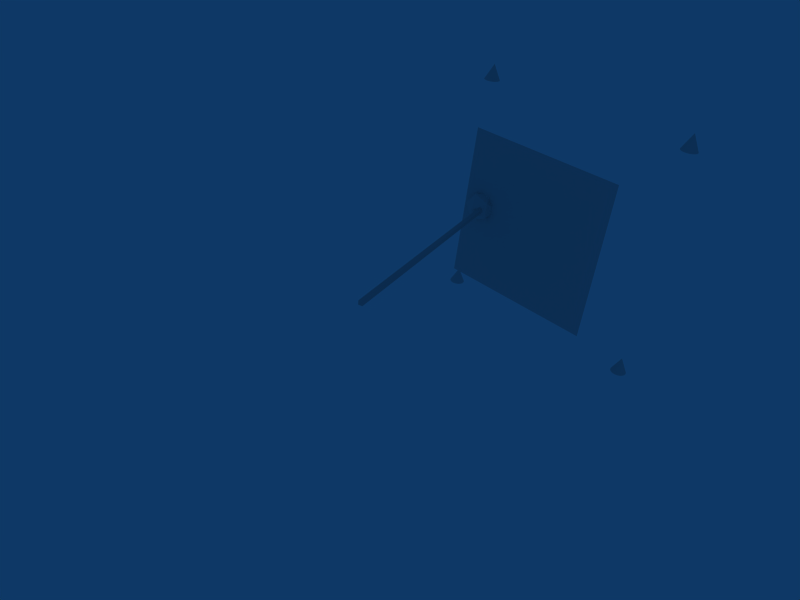# Source: viewing.blend  (saved by Blender 2.49.2; exported with 4.5.12 LTS)
import bpy
from mathutils import Matrix  # noqa: F401  (used for matrix-valued properties, if any)

bpy.ops.wm.read_factory_settings(use_empty=True)
scene = bpy.context.scene
scene.name = 'Scene'

# ---- collections
col_collection_1 = bpy.data.collections.new('Collection 1'); scene.collection.children.link(col_collection_1)

# ---- materials (node trees are filled in below, after node groups)
mat_material = bpy.data.materials.new('Material')
mat_material.alpha_threshold = 0.0
mat_material.diffuse_color = (0.7562, 0.7562, 0.7562, 1.0)
mat_material.roughness = 0.5
mat_material.line_color = (0.0, 0.0, 0.0, 1.0)

# ---- material node trees

# ---- world
world_world = bpy.data.worlds.new('World'); scene.world = world_world
world_world.color = (0.05656, 0.2208, 0.4)
world_world.use_sun_shadow = False
world_world.sun_shadow_jitter_overblur = 0.0
world_world.cycles.sampling_method = 'MANUAL'
world_world.cycles.sample_map_resolution = 256

# ---- cameras
cam_camera = bpy.data.cameras.new('Camera')
cam_camera.passepartout_alpha = 0.2
cam_camera.clip_end = 800.0
cam_camera.lens = 35.0
cam_camera.ortho_scale = 7.314
cam_camera.show_limits = True
cam_camera.dof.focus_distance = 0.0
cam_camera.dof.aperture_fstop = 128.0

# ---- lights
light_spot = bpy.data.lights.new('Spot', 'POINT')
light_spot.transmission_factor = 0.0
light_spot.cutoff_distance = 30.0
light_spot.energy = 100.0
light_spot.shadow_buffer_clip_start = 8.0
light_spot.shadow_soft_size = 1.0
light_spot.shadow_maximum_resolution = 0.006
light_spot.use_absolute_resolution = True
light_spot.cycles.use_multiple_importance_sampling = False

# ---- meshes
me_cone = bpy.data.meshes.new('Cone')
me_cone.from_pydata([(3.536, 3.536, -5.0), (4.157, 2.778, -5.0), (4.619, 1.913, -5.0), (4.904, 0.9755, -5.0), (5.0, 3.775e-07, -5.0), (4.904, -0.9755, -5.0), (4.619, -1.913, -5.0), (4.157, -2.778, -5.0), (3.536, -3.536, -5.0), (2.778, -4.157, -5.0), (1.913, -4.619, -5.0), (0.9755, -4.904, -5.0), (-1.629e-06, -5.0, -5.0), (-0.9755, -4.904, -5.0), (-1.913, -4.619, -5.0), (-2.778, -4.157, -5.0), (-3.536, -3.536, -5.0), (-4.157, -2.778, -5.0), (-4.619, -1.913, -5.0), (-4.904, -0.9754, -5.0), (-5.0, 4.828e-06, -5.0), (-4.904, 0.9755, -5.0), (-4.619, 1.913, -5.0), (-4.157, 2.778, -5.0), (-3.536, 3.536, -5.0), (-2.778, 4.157, -5.0), (-1.913, 4.619, -5.0), (-0.9754, 4.904, -5.0), (8.027e-06, 5.0, -5.0), (0.9755, 4.904, -5.0), (1.913, 4.619, -5.0), (2.778, 4.157, -5.0), (0.0, 0.0, 5.0), (0.0, 0.0, -5.0)], [], [(1, 0, 32), (32, 2, 1), (32, 3, 2), (32, 4, 3), (32, 5, 4), (32, 6, 5), (32, 7, 6), (32, 8, 7), (32, 9, 8), (32, 10, 9), (32, 11, 10), (32, 12, 11), (32, 13, 12), (32, 14, 13), (32, 15, 14), (32, 16, 15), (32, 17, 16), (32, 18, 17), (32, 19, 18), (32, 20, 19), (32, 21, 20), (32, 22, 21), (32, 23, 22), (32, 24, 23), (32, 25, 24), (32, 26, 25), (32, 27, 26), (32, 28, 27), (32, 29, 28), (32, 30, 29), (32, 31, 30), (32, 0, 31), (33, 0, 1), (33, 1, 2), (33, 2, 3), (33, 3, 4), (33, 4, 5), (33, 5, 6), (33, 6, 7), (33, 7, 8), (33, 8, 9), (33, 9, 10), (33, 10, 11), (33, 11, 12), (33, 12, 13), (33, 13, 14), (33, 14, 15), (33, 15, 16), (33, 16, 17), (33, 17, 18), (33, 18, 19), (33, 19, 20), (33, 20, 21), (33, 21, 22), (33, 22, 23), (33, 23, 24), (33, 24, 25), (33, 25, 26), (33, 26, 27), (33, 27, 28), (33, 28, 29), (33, 29, 30), (33, 30, 31), (31, 0, 33)])
me_cone.use_remesh_preserve_volume = False
me_cone.use_remesh_preserve_attributes = False
me_cone.use_mirror_vertex_groups = False
me_cone.update()
me_screen = bpy.data.meshes.new('Screen')
me_screen.from_pydata([(100.0, 100.0, 7.55e-06), (100.0, -1.144e-05, 7.55e-06), (0.0, 5.7e-13, 7.55e-06), (1.526e-05, 100.0, 7.55e-06)], [], [(0, 3, 2, 1)])
me_screen.use_remesh_preserve_volume = False
me_screen.use_remesh_preserve_attributes = False
me_screen.use_mirror_vertex_groups = False
me_screen.update()
me_screenpoint = bpy.data.meshes.new('ScreenPoint')
me_screenpoint.from_pydata([(0.0, 0.0, -10.0), (7.236, -5.257, -4.472), (-2.764, -8.506, -4.472), (-8.944, 0.0, -4.472), (-2.764, 8.506, -4.472), (7.236, 5.257, -4.472), (2.764, -8.506, 4.472), (-7.236, -5.257, 4.472), (-7.236, 5.257, 4.472), (2.764, 8.506, 4.472), (8.944, 0.0, 4.472), (0.0, 0.0, 10.0)], [], [(2, 0, 1), (1, 0, 5), (3, 0, 2), (4, 0, 3), (5, 0, 4), (1, 5, 10), (2, 1, 6), (3, 2, 7), (4, 3, 8), (5, 4, 9), (10, 6, 1), (6, 7, 2), (7, 8, 3), (8, 9, 4), (9, 10, 5), (6, 10, 11), (7, 6, 11), (8, 7, 11), (9, 8, 11), (10, 9, 11)])
me_screenpoint.use_remesh_preserve_volume = False
me_screenpoint.use_remesh_preserve_attributes = False
me_screenpoint.use_mirror_vertex_groups = False
me_screenpoint.update()
me_sensor = bpy.data.meshes.new('Sensor')
me_sensor.from_pydata([(0.0, 0.0, -10.0), (7.236, -5.257, -4.472), (-2.764, -8.506, -4.472), (-8.944, 0.0, -4.472), (-2.764, 8.506, -4.472), (7.236, 5.257, -4.472), (2.764, -8.506, 4.472), (-7.236, -5.257, 4.472), (-7.236, 5.257, 4.472), (2.764, 8.506, 4.472), (8.944, 0.0, 4.472), (0.0, 0.0, 10.0)], [], [(2, 0, 1), (1, 0, 5), (3, 0, 2), (4, 0, 3), (5, 0, 4), (1, 5, 10), (2, 1, 6), (3, 2, 7), (4, 3, 8), (5, 4, 9), (10, 6, 1), (6, 7, 2), (7, 8, 3), (8, 9, 4), (9, 10, 5), (6, 10, 11), (7, 6, 11), (8, 7, 11), (9, 8, 11), (10, 9, 11)])
me_sensor.use_remesh_preserve_volume = False
me_sensor.use_remesh_preserve_attributes = False
me_sensor.use_mirror_vertex_groups = False
me_sensor.update()
me_cube = bpy.data.meshes.new('Cube')
me_cube.from_pydata([(2.5, 2.5, -4.768e-07), (2.5, -2.5, -4.768e-07), (-2.5, -2.5, -4.768e-07), (-2.5, 2.5, -4.768e-07), (2.5, 2.5, 10.0), (2.5, -2.5, 10.0), (-2.5, -2.5, 10.0), (-2.5, 2.5, 10.0)], [], [(0, 1, 2, 3), (4, 7, 6, 5), (0, 4, 5, 1), (1, 5, 6, 2), (2, 6, 7, 3), (4, 0, 3, 7)])
me_cube.materials.append(mat_material)
me_cube.use_remesh_preserve_volume = False
me_cube.use_remesh_preserve_attributes = False
me_cube.use_mirror_vertex_groups = False
me_cube.update()

# ---- objects
ob_corner_bottomleft = bpy.data.objects.new('Corner_bottomleft', me_cone)
ob_corner_bottomright = bpy.data.objects.new('Corner_bottomright', me_cone)
ob_corner_topright = bpy.data.objects.new('Corner_topright', me_cone)
ob_corner_topleft = bpy.data.objects.new('Corner_topleft', me_cone)
ob_screen = bpy.data.objects.new('Screen', me_screen)
ob_screenpoint = bpy.data.objects.new('ScreenPoint', me_screenpoint)
ob_sensor = bpy.data.objects.new('Sensor', me_sensor)
ob_cube = bpy.data.objects.new('Cube', me_cube)
ob_lamp = bpy.data.objects.new('Lamp', light_spot)
ob_camera = bpy.data.objects.new('Camera', cam_camera)

# ---- transforms, parenting, visibility, modifiers, constraints
ob_corner_bottomleft.location = (172.0, 69.0, -75.0)
ob_corner_bottomleft.lock_rotations_4d = False
ob_corner_bottomleft.empty_display_type = 'ARROWS'
ob_corner_bottomleft.lineart.crease_threshold = 0.0
ob_corner_bottomright.location = (172.0, -69.0, -75.0)
ob_corner_bottomright.lock_rotations_4d = False
ob_corner_bottomright.empty_display_type = 'ARROWS'
ob_corner_bottomright.lineart.crease_threshold = 0.0
ob_corner_topright.location = (172.0, -69.0, 75.0)
ob_corner_topright.lock_rotations_4d = False
ob_corner_topright.empty_display_type = 'ARROWS'
ob_corner_topright.lineart.crease_threshold = 0.0
ob_corner_topleft.location = (172.0, 69.0, 75.0)
ob_corner_topleft.lock_rotations_4d = False
ob_corner_topleft.empty_display_type = 'ARROWS'
ob_corner_topleft.lineart.crease_threshold = 0.0
ob_screen.location = (140.0, 50.0, 50.0)
ob_screen.rotation_euler = (-1.571, -4.93e-32, -1.571)
ob_screen.lock_rotations_4d = False
ob_screen.empty_display_type = 'ARROWS'
ob_screen.lineart.crease_threshold = 0.0
ob_screenpoint.parent = ob_screen
ob_screenpoint.location = (12.83, 48.03, 0.0)
ob_screenpoint.lock_rotations_4d = False
ob_screenpoint.empty_display_type = 'ARROWS'
ob_screenpoint.lineart.crease_threshold = 0.0
ob_sensor.location = (194.0, 48.0, 3.0)
ob_sensor.scale = (0.5, 0.5, 0.5)
ob_sensor.lock_rotations_4d = False
ob_sensor.empty_display_type = 'ARROWS'
ob_sensor.lineart.crease_threshold = 0.0
ob_cube.location = (0.0, 0.0, 0.0)
ob_cube.scale = (0.5, 0.5, 20.0)
ob_cube.lock_rotations_4d = False
ob_cube.empty_display_type = 'ARROWS'
ob_cube.color = (0.0, 0.0, 0.0, 1.0)
ob_cube.lineart.crease_threshold = 0.0
_c = ob_cube.constraints.new('TRACK_TO'); _c.name = 'Const'
_c.target = ob_sensor
_c.track_axis = 'TRACK_Z'
ob_lamp.location = (-200.0, 200.0, 300.0)
ob_lamp.rotation_euler = (0.8296, 9.588e-09, -2.436e-09)
ob_lamp.lock_rotations_4d = False
ob_lamp.empty_display_type = 'ARROWS'
ob_lamp.color = (0.0, 0.0, 0.0, 0.0)
ob_lamp.lineart.crease_threshold = 0.0
ob_camera.location = (-235.0, -226.3, 205.9)
ob_camera.rotation_euler = (1.014, -0.1106, -0.7947)
ob_camera.lock_rotations_4d = False
ob_camera.empty_display_type = 'ARROWS'
ob_camera.color = (0.0, 0.0, 0.0, 0.0)
ob_camera.display_type = 'WIRE'
ob_camera.lineart.crease_threshold = 0.0

# ---- collection membership
col_collection_1.objects.link(ob_corner_bottomleft)
col_collection_1.objects.link(ob_corner_bottomright)
col_collection_1.objects.link(ob_corner_topright)
col_collection_1.objects.link(ob_corner_topleft)
col_collection_1.objects.link(ob_screen)
col_collection_1.objects.link(ob_screenpoint)
col_collection_1.objects.link(ob_sensor)
col_collection_1.objects.link(ob_cube)
col_collection_1.objects.link(ob_lamp)
col_collection_1.objects.link(ob_camera)

# ---- scene / render settings (as saved in the file)
scene.camera = ob_camera
scene.frame_start = 1; scene.frame_end = 16200; scene.frame_set(8129)
scene.render.engine = 'BLENDER_EEVEE_NEXT'
scene.render.image_settings.file_format = 'FFMPEG'
scene.render.image_settings.color_mode = 'RGB'
scene.render.image_settings.compression = 90
scene.render.resolution_x = 640
scene.render.resolution_y = 480
scene.render.resolution_percentage = 50
scene.render.pixel_aspect_x = 100.0
scene.render.pixel_aspect_y = 100.0
scene.render.fps = 25
scene.render.dither_intensity = 0.0
scene.render.use_compositing = False
scene.render.use_sequencer = False
scene.render.bake_margin = 2
scene.render.bake_bias = 0.0
scene.render.use_stamp_time = False
scene.render.use_stamp_date = False
scene.render.use_stamp_frame = False
scene.render.use_stamp_camera = False
scene.render.use_stamp_scene = False
scene.render.use_stamp_filename = False
scene.render.use_stamp_render_time = False
scene.render.stamp_font_size = 0
scene.cycles.use_denoising = False
scene.cycles.samples = 10
scene.cycles.sampling_pattern = 'TABULATED_SOBOL'
scene.cycles.light_sampling_threshold = 0.0
scene.cycles.use_adaptive_sampling = False
scene.cycles.use_light_tree = False
scene.cycles.blur_glossy = 0.0
scene.cycles.volume_bounces = 1
scene.cycles.pixel_filter_type = 'GAUSSIAN'
scene.cycles.sample_clamp_indirect = 0.0
scene.view_settings.view_transform = 'Raw'
bpy.context.view_layer.update()

